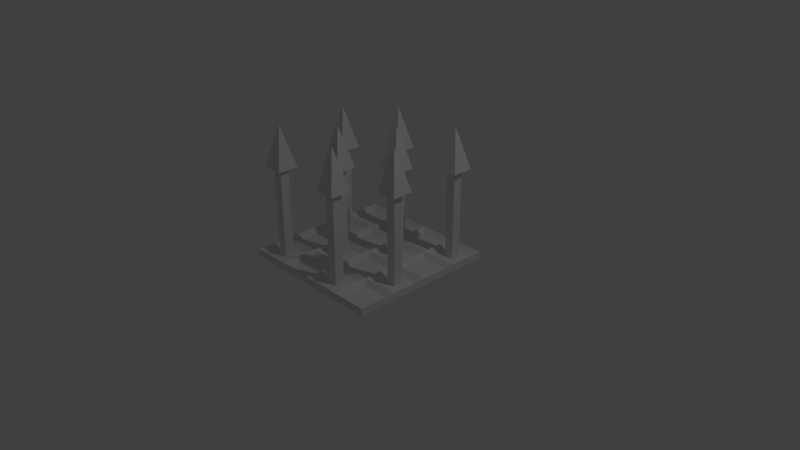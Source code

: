 # Source: Wall_Spikes.blend  (saved by Blender 2.79.0; exported with 4.5.12 LTS)
import bpy
from mathutils import Matrix  # noqa: F401  (used for matrix-valued properties, if any)

bpy.ops.wm.read_factory_settings(use_empty=True)
scene = bpy.context.scene
scene.name = 'Scene'

# ---- collections
col_collection_1 = bpy.data.collections.new('Collection 1'); scene.collection.children.link(col_collection_1)

# ---- world
world_world = bpy.data.worlds.new('World'); scene.world = world_world
world_world.color = (0.05088, 0.05088, 0.05088)
world_world.use_sun_shadow = False
world_world.sun_shadow_jitter_overblur = 0.0
world_world.cycles.sampling_method = 'MANUAL'

# ---- cameras
cam_camera = bpy.data.cameras.new('Camera')
cam_camera.clip_end = 100.0
cam_camera.lens = 35.0
cam_camera.sensor_width = 32.0
cam_camera.sensor_height = 18.0
cam_camera.ortho_scale = 7.314
cam_camera.dof.focus_distance = 0.0
cam_camera.dof.aperture_fstop = 128.0

# ---- lights
light_lamp = bpy.data.lights.new('Lamp', 'POINT')
light_lamp.transmission_factor = 0.0
light_lamp.cutoff_distance = 30.0
light_lamp.energy = 100.0
light_lamp.shadow_buffer_clip_start = 1.001
light_lamp.shadow_soft_size = 0.1
light_lamp.shadow_maximum_resolution = 0.006
light_lamp.use_absolute_resolution = True

# ---- meshes
me_cone_007 = bpy.data.meshes.new('Cone.007')
me_cone_007.from_pydata([(3.043, -0.5429, 4.3), (4.457, -0.5429, 4.3), (4.457, -1.957, 4.3), (3.043, -1.957, 4.3), (3.75, -1.25, 6.3), (3.436, -1.564, -0.1153), (3.436, -1.564, 4.592), (3.436, -0.9362, -0.1153), (3.436, -0.9362, 4.592), (4.064, -1.564, -0.1153), (4.064, -1.564, 4.592), (4.064, -0.9362, -0.1153), (4.064, -0.9362, 4.592), (-1.957, 4.457, 4.3), (-0.5429, 4.457, 4.3), (-0.5429, 3.043, 4.3), (-1.957, 3.043, 4.3), (-1.25, 3.75, 6.3), (-1.564, 3.436, -0.1153), (-1.564, 3.436, 4.592), (-1.564, 4.064, -0.1153), (-1.564, 4.064, 4.592), (-0.9362, 3.436, -0.1153), (-0.9362, 3.436, 4.592), (-0.9362, 4.064, -0.1153), (-0.9362, 4.064, 4.592), (0.5429, -3.043, 4.3), (1.957, -3.043, 4.3), (1.957, -4.457, 4.3), (0.5429, -4.457, 4.3), (1.25, -3.75, 6.3), (0.9362, -4.064, -0.1153), (0.9362, -4.064, 4.592), (0.9362, -3.436, -0.1153), (0.9362, -3.436, 4.592), (1.564, -4.064, -0.1153), (1.564, -4.064, 4.592), (1.564, -3.436, -0.1153), (1.564, -3.436, 4.592), (-4.457, 1.957, 4.3), (-3.043, 1.957, 4.3), (-3.043, 0.5429, 4.3), (-4.457, 0.5429, 4.3), (-3.75, 1.25, 6.3), (-4.064, 0.9362, -0.1153), (-4.064, 0.9362, 4.592), (-4.064, 1.564, -0.1153), (-4.064, 1.564, 4.592), (-3.436, 0.9362, -0.1153), (-3.436, 0.9362, 4.592), (-3.436, 1.564, -0.1153), (-3.436, 1.564, 4.592), (-4.457, -3.043, 4.3), (-3.043, -3.043, 4.3), (-3.043, -4.457, 4.3), (-4.457, -4.457, 4.3), (-3.75, -3.75, 6.3), (-4.064, -4.064, -0.1153), (-4.064, -4.064, 4.592), (-4.064, -3.436, -0.1153), (-4.064, -3.436, 4.592), (-3.436, -4.064, -0.1153), (-3.436, -4.064, 4.592), (-3.436, -3.436, -0.1153), (-3.436, -3.436, 4.592), (-1.957, -0.5429, 4.3), (-0.5429, -0.5429, 4.3), (-0.5429, -1.957, 4.3), (-1.957, -1.957, 4.3), (-1.25, -1.25, 6.3), (-1.564, -1.564, -0.1153), (-1.564, -1.564, 4.592), (-1.564, -0.9362, -0.1153), (-1.564, -0.9362, 4.592), (-0.9362, -1.564, -0.1153), (-0.9362, -1.564, 4.592), (-0.9362, -0.9362, -0.1153), (-0.9362, -0.9362, 4.592), (0.5429, 1.957, 4.3), (1.957, 1.957, 4.3), (1.957, 0.5429, 4.3), (0.5429, 0.5429, 4.3), (1.25, 1.25, 6.3), (0.9362, 0.9362, -0.1153), (0.9362, 0.9362, 4.592), (0.9362, 1.564, -0.1153), (0.9362, 1.564, 4.592), (1.564, 0.9362, -0.1153), (1.564, 0.9362, 4.592), (1.564, 1.564, -0.1153), (1.564, 1.564, 4.592), (3.043, 4.457, 4.3), (4.457, 4.457, 4.3), (4.457, 3.043, 4.3), (3.043, 3.043, 4.3), (3.75, 3.75, 6.3), (3.436, 3.436, -0.1153), (3.436, 3.436, 4.592), (3.436, 4.064, -0.1153), (3.436, 4.064, 4.592), (4.064, 3.436, -0.1153), (4.064, 3.436, 4.592), (4.064, 4.064, -0.1153), (4.064, 4.064, 4.592)], [], [(0, 4, 1), (1, 4, 2), (2, 4, 3), (3, 4, 0), (0, 1, 2, 3), (5, 6, 8, 7), (7, 8, 12, 11), (11, 12, 10, 9), (9, 10, 6, 5), (7, 11, 9, 5), (12, 8, 6, 10), (13, 17, 14), (14, 17, 15), (15, 17, 16), (16, 17, 13), (13, 14, 15, 16), (18, 19, 21, 20), (20, 21, 25, 24), (24, 25, 23, 22), (22, 23, 19, 18), (20, 24, 22, 18), (25, 21, 19, 23), (26, 30, 27), (27, 30, 28), (28, 30, 29), (29, 30, 26), (26, 27, 28, 29), (31, 32, 34, 33), (33, 34, 38, 37), (37, 38, 36, 35), (35, 36, 32, 31), (33, 37, 35, 31), (38, 34, 32, 36), (39, 43, 40), (40, 43, 41), (41, 43, 42), (42, 43, 39), (39, 40, 41, 42), (44, 45, 47, 46), (46, 47, 51, 50), (50, 51, 49, 48), (48, 49, 45, 44), (46, 50, 48, 44), (51, 47, 45, 49), (52, 56, 53), (53, 56, 54), (54, 56, 55), (55, 56, 52), (52, 53, 54, 55), (57, 58, 60, 59), (59, 60, 64, 63), (63, 64, 62, 61), (61, 62, 58, 57), (59, 63, 61, 57), (64, 60, 58, 62), (65, 69, 66), (66, 69, 67), (67, 69, 68), (68, 69, 65), (65, 66, 67, 68), (70, 71, 73, 72), (72, 73, 77, 76), (76, 77, 75, 74), (74, 75, 71, 70), (72, 76, 74, 70), (77, 73, 71, 75), (78, 82, 79), (79, 82, 80), (80, 82, 81), (81, 82, 78), (78, 79, 80, 81), (83, 84, 86, 85), (85, 86, 90, 89), (89, 90, 88, 87), (87, 88, 84, 83), (85, 89, 87, 83), (90, 86, 84, 88), (91, 95, 92), (92, 95, 93), (93, 95, 94), (94, 95, 91), (91, 92, 93, 94), (96, 97, 99, 98), (98, 99, 103, 102), (102, 103, 101, 100), (100, 101, 97, 96), (98, 102, 100, 96), (103, 99, 97, 101)])
me_cone_007.use_remesh_preserve_volume = False
me_cone_007.use_remesh_preserve_attributes = False
me_cone_007.use_mirror_vertex_groups = False
me_cone_007.update()
me_cube_001 = bpy.data.meshes.new('Cube.001')
me_cube_001.from_pydata([(-1.0, -1.0, -1.0), (-1.0, -1.0, 1.0), (-1.0, 1.0, -1.0), (-1.0, 1.0, 1.0), (1.0, -1.0, -1.0), (1.0, -1.0, 1.0), (1.0, 1.0, -1.0), (1.0, 1.0, 1.0), (-1.0, 0.0, 1.0), (0.0, 1.0, 1.0), (1.0, 0.0, 1.0), (0.0, -1.0, 1.0), (0.0, 0.0, 1.0), (-1.0, 0.5, 1.0), (0.5, 1.0, 1.0), (1.0, -0.5, 1.0), (-0.5, -1.0, 1.0), (-1.0, -0.5, 1.0), (-0.5, 1.0, 1.0), (1.0, 0.5, 1.0), (0.5, -1.0, 1.0), (0.0, -0.5, 1.0), (0.0, 0.5, 1.0), (0.5, 0.0, 1.0), (-0.5, 0.0, 1.0), (-0.5, 0.5, 1.0), (0.5, 0.5, 1.0), (0.5, -0.5, 1.0), (-0.5, -0.5, 1.0), (-0.5714, -0.5714, -0.1939), (-0.9286, -0.5714, -0.1939), (-0.9286, -0.9286, -0.1939), (-0.5714, -0.9286, -0.1939), (0.4286, -0.5714, -0.1939), (0.07143, -0.5714, -0.1939), (0.07143, -0.9286, -0.1939), (0.4286, -0.9286, -0.1939), (0.4286, 0.4286, -0.1939), (0.07143, 0.4286, -0.1939), (0.07143, 0.07143, -0.1939), (0.4286, 0.07143, -0.1939), (-0.5714, 0.4286, -0.1939), (-0.9286, 0.4286, -0.1939), (-0.9286, 0.07143, -0.1939), (-0.5714, 0.07143, -0.1939), (-0.07143, 0.4286, -0.1939), (-0.4286, 0.4286, -0.1939), (-0.4286, 0.07143, -0.1939), (-0.07143, 0.07143, -0.1939), (-0.07143, 0.9286, -0.1939), (-0.4286, 0.9286, -0.1939), (-0.4286, 0.5714, -0.1939), (-0.07143, 0.5714, -0.1939), (-0.5714, 0.9286, -0.1939), (-0.9286, 0.9286, -0.1939), (-0.9286, 0.5714, -0.1939), (-0.5714, 0.5714, -0.1939), (0.9286, 0.4286, -0.1939), (0.5714, 0.4286, -0.1939), (0.5714, 0.07143, -0.1939), (0.9286, 0.07143, -0.1939), (0.9286, 0.9286, -0.1939), (0.5714, 0.9286, -0.1939), (0.5714, 0.5714, -0.1939), (0.9286, 0.5714, -0.1939), (0.4286, 0.9286, -0.1939), (0.07143, 0.9286, -0.1939), (0.07143, 0.5714, -0.1939), (0.4286, 0.5714, -0.1939), (0.9286, -0.5714, -0.1939), (0.5714, -0.5714, -0.1939), (0.5714, -0.9286, -0.1939), (0.9286, -0.9286, -0.1939), (0.9286, -0.07143, -0.1939), (0.5714, -0.07143, -0.1939), (0.5714, -0.4286, -0.1939), (0.9286, -0.4286, -0.1939), (0.4286, -0.07143, -0.1939), (0.07143, -0.07143, -0.1939), (0.07143, -0.4286, -0.1939), (0.4286, -0.4286, -0.1939), (-0.07143, -0.5714, -0.1939), (-0.4286, -0.5714, -0.1939), (-0.4286, -0.9286, -0.1939), (-0.07143, -0.9286, -0.1939), (-0.07143, -0.07143, -0.1939), (-0.4286, -0.07143, -0.1939), (-0.4286, -0.4286, -0.1939), (-0.07143, -0.4286, -0.1939), (-0.5714, -0.07143, -0.1939), (-0.9286, -0.07143, -0.1939), (-0.9286, -0.4286, -0.1939), (-0.5714, -0.4286, -0.1939)], [], [(0, 1, 17, 8, 13, 3, 2), (2, 3, 18, 9, 14, 7, 6), (6, 7, 19, 10, 15, 5, 4), (4, 5, 20, 11, 16, 1, 0), (2, 6, 4, 0), (29, 30, 31, 32), (33, 34, 35, 36), (37, 38, 39, 40), (41, 42, 43, 44), (45, 46, 47, 48), (49, 50, 51, 52), (53, 54, 55, 56), (57, 58, 59, 60), (61, 62, 63, 64), (65, 66, 67, 68), (69, 70, 71, 72), (73, 74, 75, 76), (77, 78, 79, 80), (81, 82, 83, 84), (85, 86, 87, 88), (89, 90, 91, 92), (28, 17, 30, 29), (17, 1, 31, 30), (1, 16, 32, 31), (16, 28, 29, 32), (27, 21, 34, 33), (21, 11, 35, 34), (11, 20, 36, 35), (20, 27, 33, 36), (26, 22, 38, 37), (22, 12, 39, 38), (12, 23, 40, 39), (23, 26, 37, 40), (25, 13, 42, 41), (13, 8, 43, 42), (8, 24, 44, 43), (24, 25, 41, 44), (22, 25, 46, 45), (25, 24, 47, 46), (24, 12, 48, 47), (12, 22, 45, 48), (9, 18, 50, 49), (18, 25, 51, 50), (25, 22, 52, 51), (22, 9, 49, 52), (18, 3, 54, 53), (3, 13, 55, 54), (13, 25, 56, 55), (25, 18, 53, 56), (19, 26, 58, 57), (26, 23, 59, 58), (23, 10, 60, 59), (10, 19, 57, 60), (7, 14, 62, 61), (14, 26, 63, 62), (26, 19, 64, 63), (19, 7, 61, 64), (14, 9, 66, 65), (9, 22, 67, 66), (22, 26, 68, 67), (26, 14, 65, 68), (15, 27, 70, 69), (27, 20, 71, 70), (20, 5, 72, 71), (5, 15, 69, 72), (10, 23, 74, 73), (23, 27, 75, 74), (27, 15, 76, 75), (15, 10, 73, 76), (23, 12, 78, 77), (12, 21, 79, 78), (21, 27, 80, 79), (27, 23, 77, 80), (21, 28, 82, 81), (28, 16, 83, 82), (16, 11, 84, 83), (11, 21, 81, 84), (12, 24, 86, 85), (24, 28, 87, 86), (28, 21, 88, 87), (21, 12, 85, 88), (24, 8, 90, 89), (8, 17, 91, 90), (17, 28, 92, 91), (28, 24, 89, 92)])
me_cube_001.use_remesh_preserve_volume = False
me_cube_001.use_remesh_preserve_attributes = False
me_cube_001.use_mirror_vertex_groups = False
me_cube_001.update()

# ---- objects
ob_cone_007 = bpy.data.objects.new('Cone.007', me_cone_007)
ob_cube = bpy.data.objects.new('Cube', me_cube_001)
ob_lamp = bpy.data.objects.new('Lamp', light_lamp)
ob_camera = bpy.data.objects.new('Camera', cam_camera)

# ---- transforms, parenting, visibility, modifiers, constraints
ob_cone_007.location = (0.0, 0.0, 0.005105)
ob_cone_007.scale = (0.2, 0.2, 0.2762)
ob_cone_007.lineart.crease_threshold = 0.0
ob_cube.location = (0.0, 0.0, 0.0)
ob_cube.scale = (1.0, 1.0, 0.05)
ob_cube.lineart.crease_threshold = 0.0
ob_lamp.location = (4.076, 1.005, 5.904)
ob_lamp.rotation_euler = (0.6503, 0.05522, 1.866)
ob_lamp.lock_rotations_4d = False
ob_lamp.empty_display_type = 'ARROWS'
ob_lamp.color = (0.0, 0.0, 0.0, 0.0)
ob_lamp.lineart.crease_threshold = 0.0
ob_camera.location = (7.481, -6.508, 5.344)
ob_camera.rotation_euler = (1.109, 0.0, 0.8149)
ob_camera.lock_rotations_4d = False
ob_camera.empty_display_type = 'ARROWS'
ob_camera.color = (0.0, 0.0, 0.0, 0.0)
ob_camera.display_type = 'WIRE'
ob_camera.lineart.crease_threshold = 0.0

# ---- collection membership
col_collection_1.objects.link(ob_cone_007)
col_collection_1.objects.link(ob_cube)
col_collection_1.objects.link(ob_lamp)
col_collection_1.objects.link(ob_camera)

# ---- scene / render settings (as saved in the file)
scene.camera = ob_camera
scene.frame_start = 1; scene.frame_end = 250; scene.frame_set(1)
scene.render.engine = 'BLENDER_EEVEE_NEXT'
scene.render.resolution_percentage = 50
scene.render.dither_intensity = 0.0
scene.cycles.use_denoising = False
scene.cycles.samples = 128
scene.cycles.sampling_pattern = 'TABULATED_SOBOL'
scene.cycles.use_adaptive_sampling = False
scene.cycles.use_light_tree = False
scene.cycles.blur_glossy = 0.0
scene.cycles.sample_clamp_indirect = 0.0
scene.view_settings.view_transform = 'Standard'
bpy.context.view_layer.update()
